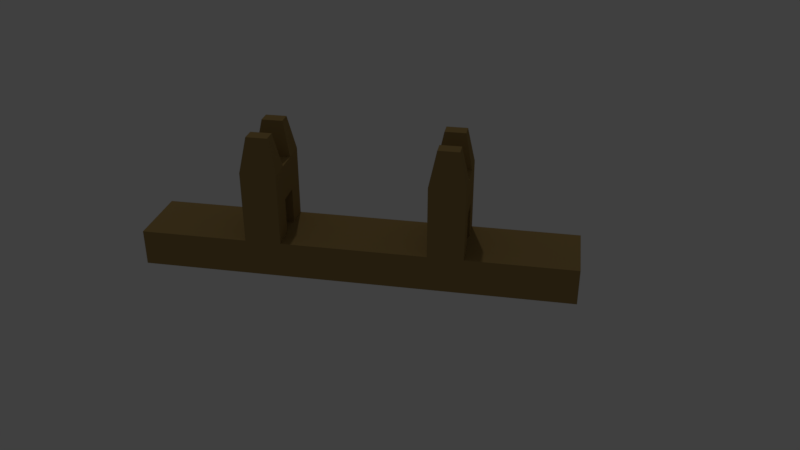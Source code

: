 # Source: Stand.blend  (saved by Blender 2.79.0; exported with 4.5.12 LTS)
import bpy
from mathutils import Matrix  # noqa: F401  (used for matrix-valued properties, if any)

bpy.ops.wm.read_factory_settings(use_empty=True)
scene = bpy.context.scene
scene.name = 'Scene'

# ---- collections
col_collection_1 = bpy.data.collections.new('Collection 1'); scene.collection.children.link(col_collection_1)

# ---- materials (node trees are filled in below, after node groups)
mat_handle = bpy.data.materials.new('Handle')
mat_handle.alpha_threshold = 0.0
mat_handle.use_transparent_shadow = False
mat_handle.diffuse_color = (0.3588, 0.2412, 0.08751, 1.0)
mat_handle.roughness = 0.5
mat_metal = bpy.data.materials.new('Metal')
mat_metal.alpha_threshold = 0.0
mat_metal.use_transparent_shadow = False
mat_metal.roughness = 0.5

# ---- material node trees

# ---- world
world_world = bpy.data.worlds.new('World'); scene.world = world_world
world_world.color = (0.05088, 0.05088, 0.05088)
world_world.use_sun_shadow = False
world_world.sun_shadow_jitter_overblur = 0.0
world_world.cycles.sampling_method = 'MANUAL'

# ---- cameras
cam_camera = bpy.data.cameras.new('Camera')
cam_camera.clip_end = 100.0
cam_camera.lens = 35.0
cam_camera.sensor_width = 32.0
cam_camera.sensor_height = 18.0
cam_camera.ortho_scale = 7.314
cam_camera.dof.focus_distance = 0.0
cam_camera.dof.aperture_fstop = 128.0

# ---- lights
light_lamp = bpy.data.lights.new('Lamp', 'POINT')
light_lamp.transmission_factor = 0.0
light_lamp.cutoff_distance = 30.0
light_lamp.energy = 100.0
light_lamp.shadow_buffer_clip_start = 1.001
light_lamp.shadow_soft_size = 0.1
light_lamp.shadow_maximum_resolution = 0.006
light_lamp.use_absolute_resolution = True

# ---- meshes
me_cylinder = bpy.data.meshes.new('Cylinder')
me_cylinder.from_pydata([(0.09847, 0.5995, 0.000595), (0.09847, 0.5995, -0.1004), (0.09847, -0.5995, 0.000595), (0.09847, -0.5995, -0.1004), (-0.09847, 0.5995, 0.000595), (-0.09847, 0.5995, -0.1004), (-0.09847, -0.5995, 0.000595), (-0.09847, -0.5995, -0.1004), (-0.03282, 0.2015, -0.1004), (0.03282, 0.2015, -0.1004), (-0.09847, 0.2015, -0.1004), (0.09847, -0.2001, -0.1004), (0.09847, -0.2982, -0.1004), (-0.09847, 0.3007, -0.1004), (-0.03282, 0.3007, -0.1004), (0.03282, 0.3007, -0.1004), (-0.09847, 0.3007, 0.000595), (0.09847, -0.2982, 0.000595), (-0.09847, 0.2015, 0.000595), (0.09847, -0.2001, 0.000595), (-0.09847, -0.2001, 0.000595), (-0.09847, -0.2982, 0.000595), (0.09847, 0.3007, -0.1004), (0.09847, 0.2015, -0.1004), (0.09847, 0.2015, 0.000595), (0.09847, 0.3007, 0.000595), (-0.09847, -0.2001, -0.1004), (-0.09847, -0.2982, -0.1004), (-0.03282, 0.5995, -0.1004), (0.03282, 0.5995, -0.1004), (0.03282, 0.5995, 0.000595), (-0.03282, 0.5995, 0.000595), (0.03282, -0.5995, -0.1004), (-0.03282, -0.5995, -0.1004), (-0.03282, -0.5995, 0.000595), (0.03282, -0.5995, 0.000595), (0.03282, -0.2001, -0.1004), (-0.03282, -0.2001, -0.1004), (0.03282, -0.2982, -0.1004), (-0.03282, -0.2982, -0.1004), (-0.03282, 0.3007, 0.000595), (0.03282, 0.3007, 0.000595), (-0.03282, 0.2015, 0.000595), (0.03282, 0.2015, 0.000595), (-0.03282, -0.2001, 0.000595), (0.03282, -0.2001, 0.000595), (-0.03282, -0.2982, 0.000595), (0.03282, -0.2982, 0.000595), (-0.09847, -0.2982, 0.1037), (-0.03282, -0.2982, 0.1037), (0.09847, -0.2001, 0.1037), (0.09847, -0.2982, 0.1037), (-0.09847, -0.2001, 0.1037), (-0.03282, -0.2001, 0.1037), (-0.09847, 0.2015, 0.1037), (-0.09847, 0.3007, 0.1037), (-0.03282, 0.2015, 0.1037), (-0.03282, 0.3007, 0.1037), (0.09847, 0.3007, 0.1037), (0.09847, 0.2015, 0.1037), (0.03282, 0.3007, 0.1037), (0.03282, 0.2015, 0.1037), (0.03282, -0.2001, 0.1037), (0.03282, -0.2982, 0.1037), (-0.09847, -0.2982, 0.2012), (-0.03282, -0.2982, 0.2012), (0.09847, -0.2001, 0.2012), (0.09847, -0.2982, 0.2012), (-0.09847, -0.2001, 0.2012), (-0.03282, -0.2001, 0.2012), (-0.09847, 0.2015, 0.2012), (-0.09847, 0.3007, 0.2012), (-0.03282, 0.2015, 0.2012), (-0.03282, 0.3007, 0.2012), (0.09847, 0.3007, 0.2012), (0.09847, 0.2015, 0.2012), (0.03282, 0.3007, 0.2012), (0.03282, 0.2015, 0.2012), (0.03282, -0.2001, 0.2012), (0.03282, -0.2982, 0.2012), (-0.08501, -0.2781, 0.2994), (-0.04628, -0.2781, 0.2994), (0.08501, -0.2202, 0.2994), (0.08501, -0.2781, 0.2994), (-0.08501, -0.2202, 0.2994), (-0.04628, -0.2202, 0.2994), (-0.08501, 0.2218, 0.2994), (-0.08501, 0.2804, 0.2994), (-0.04628, 0.2218, 0.2994), (-0.04628, 0.2804, 0.2994), (0.08501, 0.2804, 0.2994), (0.08501, 0.2218, 0.2994), (0.04628, 0.2804, 0.2994), (0.04628, 0.2218, 0.2994), (0.04628, -0.2202, 0.2994), (0.04628, -0.2781, 0.2994)], [], [(1, 0, 25, 22), (26, 37, 39, 27), (29, 30, 0, 1), (15, 22, 23, 9), (6, 21, 27, 7), (20, 18, 10, 26), (46, 44, 53, 49), (24, 25, 58, 59), (21, 20, 26, 27), (12, 3, 32, 38), (47, 35, 2, 17), (9, 23, 11, 36), (31, 4, 16, 40), (39, 33, 7, 27), (29, 1, 22, 15), (32, 35, 34, 33), (16, 4, 5, 13), (42, 18, 20, 44), (3, 2, 35, 32), (33, 34, 6, 7), (11, 19, 17, 12), (37, 36, 38, 39), (23, 24, 19, 11), (22, 25, 24, 23), (12, 17, 2, 3), (18, 16, 13, 10), (38, 32, 33, 39), (0, 30, 41, 25), (30, 31, 40, 41), (10, 8, 37, 26), (24, 43, 45, 19), (43, 42, 44, 45), (5, 28, 14, 13), (28, 29, 15, 14), (36, 11, 12, 38), (8, 9, 36, 37), (21, 6, 34, 46), (46, 34, 35, 47), (45, 47, 63, 62), (45, 44, 46, 47), (18, 42, 56, 54), (41, 40, 42, 43), (13, 14, 8, 10), (14, 15, 9, 8), (5, 4, 31, 28), (28, 31, 30, 29), (63, 49, 53, 62), (48, 49, 65, 64), (52, 48, 64, 68), (69, 78, 62, 53), (17, 19, 50, 51), (41, 43, 61, 60), (44, 20, 52, 53), (16, 18, 54, 55), (25, 41, 60, 58), (20, 21, 48, 52), (42, 40, 57, 56), (43, 24, 59, 61), (40, 16, 55, 57), (19, 45, 62, 50), (21, 46, 49, 48), (47, 17, 51, 63), (75, 74, 90, 91), (65, 69, 85, 81), (73, 71, 87, 89), (78, 79, 95, 94), (58, 60, 76, 74), (51, 50, 66, 67), (61, 59, 75, 77), (53, 52, 68, 69), (50, 62, 78, 66), (55, 54, 70, 71), (63, 51, 67, 79), (54, 56, 72, 70), (79, 78, 69, 65), (57, 55, 71, 73), (49, 63, 79, 65), (59, 58, 74, 75), (77, 76, 73, 72), (61, 56, 57, 60), (76, 60, 57, 73), (61, 77, 72, 56), (89, 87, 86, 88), (85, 84, 80, 81), (82, 94, 95, 83), (90, 92, 93, 91), (76, 77, 93, 92), (68, 64, 80, 84), (64, 65, 81, 80), (72, 73, 89, 88), (74, 76, 92, 90), (67, 66, 82, 83), (77, 75, 91, 93), (69, 68, 84, 85), (66, 78, 94, 82), (71, 70, 86, 87), (79, 67, 83, 95), (70, 72, 88, 86)])
me_cylinder.materials.append(mat_handle)
me_cylinder.materials.append(mat_metal)
me_cylinder.use_remesh_preserve_volume = False
me_cylinder.use_remesh_preserve_attributes = False
me_cylinder.use_mirror_vertex_groups = False
me_cylinder.update()

# ---- objects
ob_lamp = bpy.data.objects.new('Lamp', light_lamp)
ob_camera = bpy.data.objects.new('Camera', cam_camera)
ob_stand = bpy.data.objects.new('Stand', me_cylinder)

# ---- transforms, parenting, visibility, modifiers, constraints
ob_lamp.location = (4.076, 1.005, 5.904)
ob_lamp.rotation_euler = (0.6503, 0.05522, 1.866)
ob_lamp.lock_rotations_4d = False
ob_lamp.empty_display_type = 'ARROWS'
ob_lamp.color = (0.0, 0.0, 0.0, 0.0)
ob_lamp.hide_viewport = True
ob_lamp.lineart.crease_threshold = 0.0
ob_camera.location = (-2.086, -0.4959, 1.141)
ob_camera.rotation_euler = (1.091, 2.669e-06, -1.388)
ob_camera.scale = (1.0, 1.0, 1.0)
ob_camera.lock_rotations_4d = False
ob_camera.empty_display_type = 'ARROWS'
ob_camera.color = (0.0, 0.0, 0.0, 0.0)
ob_camera.hide_viewport = True
ob_camera.display_type = 'WIRE'
ob_camera.lineart.crease_threshold = 0.0
ob_stand.location = (0.0, 0.0, 0.0)
ob_stand.lineart.crease_threshold = 0.0

# ---- collection membership
col_collection_1.objects.link(ob_lamp)
col_collection_1.objects.link(ob_camera)
col_collection_1.objects.link(ob_stand)

# ---- scene / render settings (as saved in the file)
scene.camera = ob_camera
scene.frame_start = 1; scene.frame_end = 250; scene.frame_set(1)
scene.render.engine = 'BLENDER_EEVEE_NEXT'
scene.render.resolution_percentage = 50
scene.render.dither_intensity = 0.0
scene.cycles.use_denoising = False
scene.cycles.samples = 128
scene.cycles.sampling_pattern = 'TABULATED_SOBOL'
scene.cycles.use_adaptive_sampling = False
scene.cycles.use_light_tree = False
scene.cycles.blur_glossy = 0.0
scene.cycles.sample_clamp_indirect = 0.0
scene.view_settings.view_transform = 'Standard'
bpy.context.view_layer.update()
